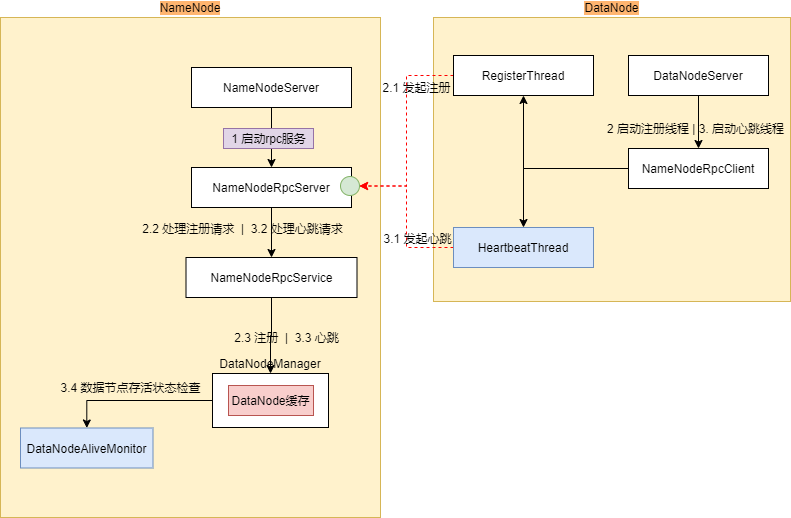

The diagram above was exported from draw.io. Its source (the exported page's mxGraphModel, read from the mxfile embedded in the PNG):
<mxGraphModel dx="1102" dy="2066" grid="1" gridSize="10" guides="1" tooltips="1" connect="1" arrows="1" fold="1" page="1" pageScale="1" pageWidth="827" pageHeight="1169" math="0" shadow="0">
  <root>
    <mxCell id="0" />
    <mxCell id="1" parent="0" />
    <mxCell id="rDz-PDgdTgbrE1-TCpwS-2" value="&lt;span style=&quot;&quot;&gt;NameNode&lt;/span&gt;" style="rounded=0;whiteSpace=wrap;html=1;fillColor=#fff2cc;strokeColor=#d6b656;labelPosition=center;verticalLabelPosition=top;align=center;verticalAlign=bottom;labelBorderColor=none;labelBackgroundColor=#FFB570;" parent="1" vertex="1">
      <mxGeometry x="20" y="-1081" width="380" height="500" as="geometry" />
    </mxCell>
    <mxCell id="-xkuN6hQDp7GZXVbP_bj-14" style="edgeStyle=orthogonalEdgeStyle;rounded=0;orthogonalLoop=1;jettySize=auto;html=1;" parent="1" source="rDz-PDgdTgbrE1-TCpwS-3" target="rDz-PDgdTgbrE1-TCpwS-62" edge="1">
      <mxGeometry relative="1" as="geometry" />
    </mxCell>
    <mxCell id="rDz-PDgdTgbrE1-TCpwS-3" value="&lt;span style=&quot;text-align: left&quot;&gt;DataNodeManager&lt;br&gt;&lt;/span&gt;" style="rounded=0;whiteSpace=wrap;html=1;labelPosition=center;verticalLabelPosition=top;align=center;verticalAlign=bottom;" parent="1" vertex="1">
      <mxGeometry x="232" y="-725" width="116" height="54" as="geometry" />
    </mxCell>
    <mxCell id="-xkuN6hQDp7GZXVbP_bj-12" style="edgeStyle=orthogonalEdgeStyle;rounded=0;orthogonalLoop=1;jettySize=auto;html=1;" parent="1" source="rDz-PDgdTgbrE1-TCpwS-6" target="rDz-PDgdTgbrE1-TCpwS-59" edge="1">
      <mxGeometry relative="1" as="geometry" />
    </mxCell>
    <mxCell id="rDz-PDgdTgbrE1-TCpwS-6" value="&lt;span style=&quot;text-align: left&quot;&gt;NameNodeRpcServer&lt;br&gt;&lt;/span&gt;" style="rounded=0;whiteSpace=wrap;html=1;labelPosition=center;verticalLabelPosition=middle;align=center;verticalAlign=middle;" parent="1" vertex="1">
      <mxGeometry x="211" y="-931" width="160" height="40" as="geometry" />
    </mxCell>
    <mxCell id="rDz-PDgdTgbrE1-TCpwS-10" value="DataNode" style="rounded=0;whiteSpace=wrap;html=1;fillColor=#fff2cc;strokeColor=#d6b656;labelPosition=center;verticalLabelPosition=top;align=center;verticalAlign=bottom;labelBackgroundColor=#FFB570;" parent="1" vertex="1">
      <mxGeometry x="453" y="-1081" width="357" height="284" as="geometry" />
    </mxCell>
    <mxCell id="-xkuN6hQDp7GZXVbP_bj-28" style="edgeStyle=orthogonalEdgeStyle;rounded=0;orthogonalLoop=1;jettySize=auto;html=1;" parent="1" source="rDz-PDgdTgbrE1-TCpwS-11" target="-xkuN6hQDp7GZXVbP_bj-17" edge="1">
      <mxGeometry relative="1" as="geometry" />
    </mxCell>
    <mxCell id="-xkuN6hQDp7GZXVbP_bj-29" style="edgeStyle=orthogonalEdgeStyle;rounded=0;orthogonalLoop=1;jettySize=auto;html=1;entryX=0.5;entryY=1;entryDx=0;entryDy=0;" parent="1" source="rDz-PDgdTgbrE1-TCpwS-11" target="-xkuN6hQDp7GZXVbP_bj-16" edge="1">
      <mxGeometry relative="1" as="geometry" />
    </mxCell>
    <mxCell id="rDz-PDgdTgbrE1-TCpwS-11" value="&lt;span&gt;NameNodeRpcClient&lt;/span&gt;&lt;span style=&quot;text-align: left&quot;&gt;&lt;br&gt;&lt;/span&gt;" style="rounded=0;whiteSpace=wrap;html=1;labelPosition=center;verticalLabelPosition=middle;align=center;verticalAlign=middle;" parent="1" vertex="1">
      <mxGeometry x="648" y="-950" width="140" height="40" as="geometry" />
    </mxCell>
    <mxCell id="rDz-PDgdTgbrE1-TCpwS-16" value="2.1 发起注册" style="text;html=1;align=center;verticalAlign=middle;resizable=0;points=[];autosize=1;strokeColor=none;fillColor=none;" parent="1" vertex="1">
      <mxGeometry x="396" y="-1021" width="80" height="20" as="geometry" />
    </mxCell>
    <mxCell id="kSeueps99OK1HwJtLM-f-1" style="edgeStyle=orthogonalEdgeStyle;rounded=0;orthogonalLoop=1;jettySize=auto;html=1;" parent="1" source="rDz-PDgdTgbrE1-TCpwS-59" target="rDz-PDgdTgbrE1-TCpwS-3" edge="1">
      <mxGeometry relative="1" as="geometry" />
    </mxCell>
    <mxCell id="rDz-PDgdTgbrE1-TCpwS-59" value="&lt;span style=&quot;text-align: left&quot;&gt;NameNodeRpcService&lt;br&gt;&lt;/span&gt;" style="rounded=0;whiteSpace=wrap;html=1;labelPosition=center;verticalLabelPosition=middle;align=center;verticalAlign=middle;" parent="1" vertex="1">
      <mxGeometry x="205.5" y="-841" width="171" height="40" as="geometry" />
    </mxCell>
    <mxCell id="rDz-PDgdTgbrE1-TCpwS-61" value="&lt;span style=&quot;text-align: left&quot;&gt;DataNode缓存&lt;br&gt;&lt;/span&gt;" style="rounded=0;whiteSpace=wrap;html=1;labelPosition=center;verticalLabelPosition=middle;align=center;verticalAlign=middle;fillColor=#f8cecc;strokeColor=#b85450;" parent="1" vertex="1">
      <mxGeometry x="248" y="-713" width="85" height="30" as="geometry" />
    </mxCell>
    <mxCell id="rDz-PDgdTgbrE1-TCpwS-64" value="2.3 注册&amp;nbsp; |&amp;nbsp; 3.3 心跳" style="text;html=1;align=center;verticalAlign=middle;resizable=0;points=[];autosize=1;strokeColor=none;fillColor=none;fontColor=#000000;" parent="1" vertex="1">
      <mxGeometry x="246" y="-771" width="120" height="20" as="geometry" />
    </mxCell>
    <mxCell id="rDz-PDgdTgbrE1-TCpwS-62" value="&lt;span style=&quot;text-align: left&quot;&gt;DataNodeAliveMonitor&lt;br&gt;&lt;/span&gt;" style="rounded=0;whiteSpace=wrap;html=1;labelPosition=center;verticalLabelPosition=middle;align=center;verticalAlign=middle;fillColor=#dae8fc;strokeColor=#6c8ebf;" parent="1" vertex="1">
      <mxGeometry x="40" y="-670.5" width="132.5" height="40" as="geometry" />
    </mxCell>
    <mxCell id="-xkuN6hQDp7GZXVbP_bj-4" style="edgeStyle=orthogonalEdgeStyle;rounded=0;orthogonalLoop=1;jettySize=auto;html=1;" parent="1" source="-xkuN6hQDp7GZXVbP_bj-3" target="rDz-PDgdTgbrE1-TCpwS-11" edge="1">
      <mxGeometry relative="1" as="geometry" />
    </mxCell>
    <mxCell id="-xkuN6hQDp7GZXVbP_bj-3" value="&lt;span style=&quot;text-align: left&quot;&gt;DataNodeServer&lt;br&gt;&lt;/span&gt;" style="rounded=0;whiteSpace=wrap;html=1;labelPosition=center;verticalLabelPosition=middle;align=center;verticalAlign=middle;" parent="1" vertex="1">
      <mxGeometry x="648" y="-1043" width="140" height="40" as="geometry" />
    </mxCell>
    <mxCell id="-xkuN6hQDp7GZXVbP_bj-9" style="edgeStyle=orthogonalEdgeStyle;rounded=0;orthogonalLoop=1;jettySize=auto;html=1;entryX=0.5;entryY=0;entryDx=0;entryDy=0;" parent="1" source="-xkuN6hQDp7GZXVbP_bj-8" target="rDz-PDgdTgbrE1-TCpwS-6" edge="1">
      <mxGeometry relative="1" as="geometry" />
    </mxCell>
    <mxCell id="-xkuN6hQDp7GZXVbP_bj-8" value="&lt;span style=&quot;text-align: left&quot;&gt;NameNodeServer&lt;br&gt;&lt;/span&gt;" style="rounded=0;whiteSpace=wrap;html=1;labelPosition=center;verticalLabelPosition=middle;align=center;verticalAlign=middle;" parent="1" vertex="1">
      <mxGeometry x="211" y="-1031" width="160" height="40" as="geometry" />
    </mxCell>
    <mxCell id="-xkuN6hQDp7GZXVbP_bj-15" value="3.4 数据节点存活状态检查" style="text;html=1;align=center;verticalAlign=middle;resizable=0;points=[];autosize=1;strokeColor=none;fillColor=none;" parent="1" vertex="1">
      <mxGeometry x="69.5" y="-721" width="160" height="20" as="geometry" />
    </mxCell>
    <mxCell id="-xkuN6hQDp7GZXVbP_bj-20" style="rounded=0;orthogonalLoop=1;jettySize=auto;html=1;dashed=1;strokeColor=#FF0000;exitX=0;exitY=0.5;exitDx=0;exitDy=0;edgeStyle=orthogonalEdgeStyle;entryX=1;entryY=0.5;entryDx=0;entryDy=0;" parent="1" source="-xkuN6hQDp7GZXVbP_bj-16" target="kSeueps99OK1HwJtLM-f-5" edge="1">
      <mxGeometry relative="1" as="geometry">
        <mxPoint x="400" y="-911" as="targetPoint" />
      </mxGeometry>
    </mxCell>
    <mxCell id="-xkuN6hQDp7GZXVbP_bj-16" value="&lt;div style=&quot;text-align: center&quot;&gt;&lt;span style=&quot;text-align: left&quot;&gt;RegisterThread&lt;/span&gt;&lt;/div&gt;" style="rounded=0;whiteSpace=wrap;html=1;labelPosition=center;verticalLabelPosition=middle;align=center;verticalAlign=middle;" parent="1" vertex="1">
      <mxGeometry x="473" y="-1043" width="140" height="40" as="geometry" />
    </mxCell>
    <mxCell id="kSeueps99OK1HwJtLM-f-3" style="edgeStyle=orthogonalEdgeStyle;rounded=0;orthogonalLoop=1;jettySize=auto;html=1;dashed=1;strokeColor=#FF0000;entryX=1;entryY=0.5;entryDx=0;entryDy=0;" parent="1" source="-xkuN6hQDp7GZXVbP_bj-17" target="kSeueps99OK1HwJtLM-f-5" edge="1">
      <mxGeometry relative="1" as="geometry">
        <mxPoint x="400" y="-911" as="targetPoint" />
      </mxGeometry>
    </mxCell>
    <mxCell id="-xkuN6hQDp7GZXVbP_bj-17" value="&lt;div style=&quot;text-align: left&quot;&gt;HeartbeatThread&lt;br&gt;&lt;/div&gt;" style="rounded=0;whiteSpace=wrap;html=1;labelPosition=center;verticalLabelPosition=middle;align=center;verticalAlign=middle;fillColor=#dae8fc;strokeColor=#6c8ebf;" parent="1" vertex="1">
      <mxGeometry x="473" y="-871" width="140" height="40" as="geometry" />
    </mxCell>
    <mxCell id="-xkuN6hQDp7GZXVbP_bj-21" value="3.1 发起心跳" style="text;html=1;align=center;verticalAlign=middle;resizable=0;points=[];autosize=1;strokeColor=none;fillColor=none;" parent="1" vertex="1">
      <mxGeometry x="397" y="-870" width="80" height="20" as="geometry" />
    </mxCell>
    <mxCell id="kSeueps99OK1HwJtLM-f-5" value="" style="ellipse;whiteSpace=wrap;html=1;aspect=fixed;fillColor=#d5e8d4;strokeColor=#82b366;" parent="1" vertex="1">
      <mxGeometry x="360" y="-922" width="19" height="19" as="geometry" />
    </mxCell>
    <mxCell id="JpN1qoYaYwvc4jdAefcF-1" value="1 启动rpc服务" style="text;html=1;align=center;verticalAlign=middle;resizable=0;points=[];autosize=1;strokeColor=#9673a6;fillColor=#e1d5e7;" parent="1" vertex="1">
      <mxGeometry x="243" y="-970" width="90" height="20" as="geometry" />
    </mxCell>
    <mxCell id="JpN1qoYaYwvc4jdAefcF-2" value="2 启动注册线程 | 3. 启动心跳线程" style="text;html=1;align=center;verticalAlign=middle;resizable=0;points=[];autosize=1;strokeColor=none;fillColor=none;" parent="1" vertex="1">
      <mxGeometry x="620" y="-980" width="190" height="20" as="geometry" />
    </mxCell>
    <mxCell id="JpN1qoYaYwvc4jdAefcF-3" value="2.2 处理注册请求&amp;nbsp; |&amp;nbsp; 3.2 处理心跳请求" style="text;html=1;align=center;verticalAlign=middle;resizable=0;points=[];autosize=1;strokeColor=none;fillColor=none;" parent="1" vertex="1">
      <mxGeometry x="152" y="-880" width="220" height="20" as="geometry" />
    </mxCell>
  </root>
</mxGraphModel>